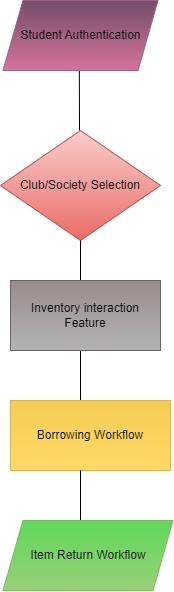

The diagram above was exported from draw.io. Its source (the exported page's mxGraphModel, read from the mxfile embedded in the PNG):
<mxGraphModel dx="1500" dy="746" grid="1" gridSize="10" guides="1" tooltips="1" connect="1" arrows="1" fold="1" page="1" pageScale="1" pageWidth="850" pageHeight="1100" math="0" shadow="0">
  <root>
    <mxCell id="0" />
    <mxCell id="1" parent="0" />
    <mxCell id="xK-kCeV6mfFLiK42xS_C-5" value="" style="endArrow=none;html=1;rounded=0;entryX=0.598;entryY=1.06;entryDx=0;entryDy=0;entryPerimeter=0;" edge="1" parent="1">
      <mxGeometry width="50" height="50" relative="1" as="geometry">
        <mxPoint x="269" y="160" as="sourcePoint" />
        <mxPoint x="268.8200000000001" y="100.00000000000003" as="targetPoint" />
      </mxGeometry>
    </mxCell>
    <mxCell id="xK-kCeV6mfFLiK42xS_C-6" value="Club/Society Selection" style="rhombus;whiteSpace=wrap;html=1;rounded=0;fillColor=#f8cecc;gradientColor=#ea6b66;strokeColor=#b85450;" vertex="1" parent="1">
      <mxGeometry x="190" y="160" width="160" height="110" as="geometry" />
    </mxCell>
    <mxCell id="xK-kCeV6mfFLiK42xS_C-7" value="Student Authentication" style="shape=parallelogram;perimeter=parallelogramPerimeter;whiteSpace=wrap;html=1;fixedSize=1;rounded=0;fillColor=#734e67;strokeColor=#996185;gradientColor=#d5739d;" vertex="1" parent="1">
      <mxGeometry x="192.5" y="30" width="155" height="70" as="geometry" />
    </mxCell>
    <mxCell id="xK-kCeV6mfFLiK42xS_C-8" value="" style="endArrow=none;html=1;rounded=0;" edge="1" parent="1">
      <mxGeometry width="50" height="50" relative="1" as="geometry">
        <mxPoint x="270" y="440" as="sourcePoint" />
        <mxPoint x="270" y="380" as="targetPoint" />
      </mxGeometry>
    </mxCell>
    <mxCell id="xK-kCeV6mfFLiK42xS_C-9" value="" style="endArrow=none;html=1;rounded=0;entryX=0.5;entryY=1;entryDx=0;entryDy=0;" edge="1" parent="1" target="xK-kCeV6mfFLiK42xS_C-6">
      <mxGeometry width="50" height="50" relative="1" as="geometry">
        <mxPoint x="270" y="320" as="sourcePoint" />
        <mxPoint x="450" y="250" as="targetPoint" />
        <Array as="points">
          <mxPoint x="270" y="320" />
        </Array>
      </mxGeometry>
    </mxCell>
    <mxCell id="xK-kCeV6mfFLiK42xS_C-10" value="Inventory interaction Feature" style="rounded=0;whiteSpace=wrap;html=1;fillColor=#9b8c8c;strokeColor=#666666;gradientColor=#b3b3b3;" vertex="1" parent="1">
      <mxGeometry x="200" y="310" width="150" height="70" as="geometry" />
    </mxCell>
    <mxCell id="xK-kCeV6mfFLiK42xS_C-11" value="Borrowing Workflow" style="rounded=0;whiteSpace=wrap;html=1;fillColor=#f5cd56;gradientColor=#ffd966;strokeColor=#d6b656;" vertex="1" parent="1">
      <mxGeometry x="200" y="430" width="160" height="70" as="geometry" />
    </mxCell>
    <mxCell id="xK-kCeV6mfFLiK42xS_C-12" value="" style="endArrow=none;html=1;rounded=0;" edge="1" parent="1">
      <mxGeometry width="50" height="50" relative="1" as="geometry">
        <mxPoint x="270" y="550" as="sourcePoint" />
        <mxPoint x="270" y="560" as="targetPoint" />
        <Array as="points">
          <mxPoint x="270" y="500" />
        </Array>
      </mxGeometry>
    </mxCell>
    <mxCell id="xK-kCeV6mfFLiK42xS_C-13" value="Item Return Workflow" style="shape=parallelogram;perimeter=parallelogramPerimeter;whiteSpace=wrap;html=1;fixedSize=1;rounded=0;fillColor=#5fd959;gradientColor=#97d077;strokeColor=#82b366;" vertex="1" parent="1">
      <mxGeometry x="192.5" y="550" width="170" height="70" as="geometry" />
    </mxCell>
  </root>
</mxGraphModel>